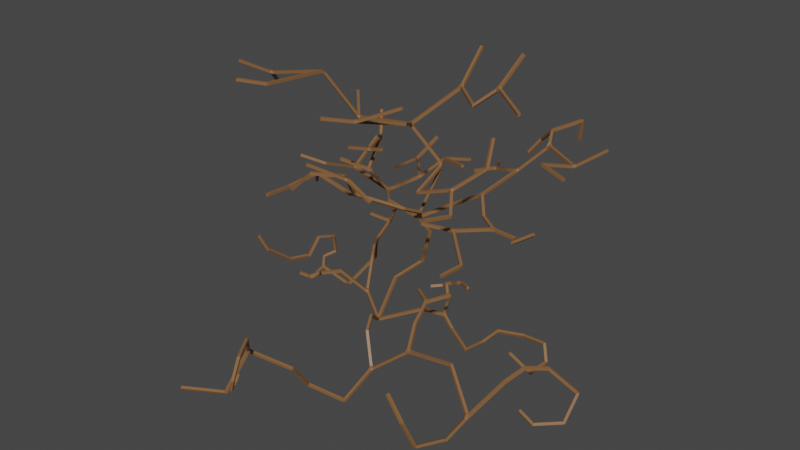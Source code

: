 # Source: giant_dead_tree.blend  (saved by Blender 2.93.21; exported with 4.5.12 LTS)
import bpy
from mathutils import Matrix  # noqa: F401  (used for matrix-valued properties, if any)

bpy.ops.wm.read_factory_settings(use_empty=True)
scene = bpy.context.scene
scene.name = 'Scene'

# ---- collections
col_collection = bpy.data.collections.new('Collection'); scene.collection.children.link(col_collection)

# ---- materials (node trees are filled in below, after node groups)
mat_material_001 = bpy.data.materials.new('Material.001')
mat_material_001.use_transparent_shadow = False

# ---- material node trees
mat_material_001.use_nodes = True; mat_material_001.node_tree.nodes.clear()
_N = mat_material_001.node_tree.nodes; _L = mat_material_001.node_tree.links
n0 = _N.new('ShaderNodeBsdfPrincipled'); n0.name = 'Principled BSDF'; n0.location = (10, 300)
n0.distribution = 'GGX'
n0.subsurface_method = 'BURLEY'
n0.inputs[0].default_value = (0.2462, 0.1165, 0.04479, 1.0)
n0.inputs[3].default_value = 1.45
n0.inputs[27].default_value = (0.0, 0.0, 0.0, 1.0)
n0.inputs[28].default_value = 1.0
n1 = _N.new('ShaderNodeOutputMaterial'); n1.name = 'Material Output'; n1.location = (300, 300)
_L.new(n0.outputs[0], n1.inputs[0])
n1.is_active_output = True

# ---- world
world_world = bpy.data.worlds.new('World'); scene.world = world_world
world_world.use_nodes = True; world_world.node_tree.nodes.clear()
_N = world_world.node_tree.nodes; _L = world_world.node_tree.links
n0 = _N.new('ShaderNodeOutputWorld'); n0.name = 'World Output'; n0.location = (300, 300)
n1 = _N.new('ShaderNodeBackground'); n1.name = 'Background'; n1.location = (10, 300)
n1.inputs[0].default_value = (0.05088, 0.05088, 0.05088, 1.0)
_L.new(n1.outputs[0], n0.inputs[0])
n0.is_active_output = True
world_world.color = (0.05088, 0.05088, 0.05088)
world_world.use_sun_shadow = False
world_world.sun_shadow_jitter_overblur = 0.0

# ---- meshes
me_cube_002 = bpy.data.meshes.new('Cube.002')
me_cube_002.from_pydata([(0.0, 0.0, 0.0), (1.666, -7.658, 29.01), (7.138, -1.223, 25.52), (7.272, 3.241, 23.22), (5.291, 4.889, 21.03), (5.881, 7.734, 17.23), (4.226, 7.586, 10.54), (0.7261, 4.198, 7.294), (3.168, -11.22, 34.03), (-0.5965, -15.54, 34.97), (-5.161, -15.45, 30.69), (8.638, -16.91, 37.06), (13.8, -17.24, 34.71), (5.712, -22.69, 40.81), (-2.943, -3.388, 25.99), (-8.079, -6.325, 29.68), (-11.18, -3.421, 26.31), (-11.18, -3.421, 26.31), (-9.047, -12.53, 28.94), (-8.888, -17.72, 29.33), (10.63, 10.89, 23.61), (14.61, 11.2, 25.97), (17.65, 7.631, 23.98), (21.35, 5.216, 23.75), (26.4, 4.703, 23.81), (28.09, 1.061, 25.17), (31.72, 1.563, 27.69), (15.97, 1.19, 23.3), (22.54, -5.225, 21.63), (22.06, -9.939, 21.55), (15.4, 20.61, 27.53), (20.82, 22.22, 33.24), (19.22, 25.52, 34.73), (28.2, 18.49, 32.71), (25.51, 12.67, 34.34), (31.0, 10.77, 33.77), (33.5, 20.01, 36.7), (22.01, 30.84, 35.68), (21.3, 31.51, 31.59), (15.59, 28.04, 31.29), (-6.775, 4.691, 1.326), (8.654, -11.77, -1.087), (8.341, -18.59, -4.211), (1.909, -20.74, -2.563), (2.319, -24.78, 2.98), (-5.318, -27.47, 4.767), (-6.639, -32.02, -1.97), (-14.03, -35.58, -2.433), (3.499, -5.83, 4.961), (5.498, -9.237, 4.224), (-15.3, 16.99, 0.8387), (-17.93, 11.56, -4.223), (-20.58, 10.84, 2.826), (-20.17, 9.901, 6.711), (-20.58, 5.981, 7.937), (-21.4, 3.997, 4.312), (-25.89, 3.134, 2.246), (-26.84, -1.641, 6.049), (-27.8, -3.025, 9.382), (-10.93, 11.63, 7.017), (-13.78, 15.56, 5.643), (-22.28, 8.852, -0.4809), (-22.32, 9.254, 1.73), (13.09, 5.43, 0.514), (18.47, 2.398, -0.1994), (22.36, 2.184, 3.288), (22.29, 6.587, 3.207), (25.27, 10.54, 1.528), (30.19, 9.72, 2.24), (31.94, 7.781, 0.1174), (31.57, 3.325, 0.2139), (28.62, 1.031, 4.3), (13.51, 27.16, 28.4), (6.975, 4.431, 2.851), (10.58, 6.285, 2.223), (-1.604, 5.117, 22.07), (-6.594, 10.7, 20.73), (-15.96, 12.07, 22.2), (-16.29, 4.245, 25.59), (-21.12, 2.747, 26.4), (-3.228, 15.97, 22.5), (-8.491, 21.94, 22.89), (-6.858, 25.95, 26.46), (-14.27, 21.95, 19.2), (1.121, 17.86, 26.84), (3.465, 22.79, 25.64), (7.369, 15.02, 28.02), (-15.97, 18.62, 26.44), (9.365, 6.544, 31.83), (4.896, 3.311, 39.16), (9.853, 10.82, 44.85), (16.62, 4.873, 44.82), (10.07, 16.04, 50.68), (-7.164, 3.633, 37.3), (-9.521, -2.711, 46.96), (-21.69, -2.989, 44.07), (-10.18, -15.09, 47.94), (20.39, 6.635, 48.16), (27.79, 1.482, 47.08), (21.65, 11.34, 52.93), (10.62, -5.153, 43.15), (8.42, -14.4, 45.88), (16.02, -12.36, 49.39), (-7.474, 6.45, 26.14), (-7.994, 10.49, 31.37), (-4.871, 3.739, 31.72), (-10.88, 14.09, 34.55), (-12.65, 4.488, 27.42), (-13.56, 10.57, 38.66), (9.606, -0.5404, 29.13), (16.41, -0.04545, 31.48), (19.88, -4.856, 29.58), (20.32, 4.148, 35.02), (-9.816, 0.788, 6.393), (-12.23, -2.523, 6.482), (-10.28, -4.906, 8.245), (-10.98, -6.624, 8.012), (-13.92, -2.748, 5.065), (-15.61, -4.392, 6.226), (-14.37, 0.4512, 5.561), (8.416, 10.33, 2.538), (6.219, 12.6, 4.36), (7.999, 14.71, 4.288), (5.127, 13.14, 3.329), (3.458, 11.24, 3.326), (11.01, 12.82, 5.045), (6.588, 16.71, 2.527), (-15.24, 21.49, 7.133), (-15.76, 24.14, 9.327), (-18.52, 19.18, 8.71), (-23.97, 0.4633, 41.17), (-23.71, -8.636, 47.29), (15.89, -10.47, 4.933), (25.31, -11.0, 6.58), (31.03, -13.86, 0.5491), (27.94, -15.36, -4.647), (26.58, -21.85, -2.916), (25.45, -23.78, 2.38), (21.7, -22.84, 5.707), (15.78, -8.569, 9.502), (14.6, -4.105, 11.26), (17.43, -1.062, 12.32), (10.51, -1.201, 10.76), (9.887, 21.62, 26.14), (8.26, 25.35, 25.54), (8.144, 17.54, 26.44), (18.37, -9.88, 30.27), (19.16, 7.251, 39.08), (5.502, -19.18, 47.16), (-15.34, -16.95, 48.01), (-1.764, 3.42, 32.57), (-6.298, -0.1889, 32.95), (10.89, -0.985, 23.83), (34.12, -8.226, 5.726), (-1.657, -30.75, 10.15), (42.62, 0.5344, 2.594), (41.95, -2.103, -2.204), (38.48, -6.06, -1.896), (36.49, -7.359, 0.7723), (35.89, -5.407, 7.639), (38.61, -2.4, 7.177), (1.253, -35.18, 10.22), (-1.671, -34.86, 2.735), (-2.133, -32.64, 4.082), (1.479, -37.02, 6.758), (0.6903, -36.79, 4.483)], [(14, 15), (1, 14), (11, 13), (11, 12), (8, 11), (9, 10), (8, 9), (1, 8), (2, 1), (3, 2), (4, 3), (5, 4), (6, 5), (7, 6), (0, 7), (15, 16), (16, 17), (15, 18), (18, 19), (4, 20), (20, 21), (21, 22), (22, 23), (23, 24), (24, 25), (25, 26), (23, 27), (27, 28), (28, 29), (21, 30), (30, 31), (31, 32), (31, 33), (33, 34), (34, 35), (33, 36), (32, 37), (37, 38), (32, 39), (0, 40), (42, 41), (43, 42), (44, 43), (45, 44), (46, 45), (47, 46), (48, 49), (48, 0), (49, 41), (50, 51), (52, 53), (53, 54), (54, 55), (55, 56), (56, 57), (57, 58), (59, 60), (59, 40), (60, 50), (61, 62), (61, 51), (62, 52), (63, 64), (64, 65), (65, 66), (66, 67), (67, 68), (68, 69), (69, 70), (70, 71), (39, 72), (73, 74), (73, 0), (74, 63), (4, 75), (75, 76), (76, 77), (77, 78), (78, 79), (76, 80), (80, 81), (81, 82), (81, 83), (80, 84), (84, 85), (84, 86), (77, 87), (4, 88), (88, 89), (89, 90), (90, 91), (90, 92), (89, 93), (93, 94), (94, 95), (94, 96), (91, 97), (97, 98), (97, 99), (89, 100), (100, 101), (101, 102), (76, 103), (103, 104), (104, 105), (104, 106), (103, 107), (93, 108), (88, 109), (109, 110), (110, 111), (110, 112), (40, 113), (113, 114), (114, 115), (115, 116), (114, 117), (117, 118), (117, 119), (74, 120), (120, 121), (121, 122), (121, 123), (123, 124), (122, 125), (122, 126), (60, 127), (127, 128), (127, 129), (95, 130), (95, 131), (41, 132), (132, 133), (133, 134), (134, 135), (135, 136), (136, 137), (137, 138), (132, 139), (139, 140), (140, 141), (140, 142), (30, 143), (143, 144), (143, 145), (111, 146), (112, 147), (101, 148), (96, 149), (105, 150), (105, 151), (27, 152), (134, 153), (154, 161), (45, 154), (155, 156), (156, 157), (157, 158), (159, 160), (159, 153), (160, 155), (162, 163), (164, 165), (164, 161), (165, 162)], [])
_uv = me_cube_002.uv_layers.new(name='UVMap')
_uv.uv.foreach_set('vector', [])
me_cube_002.materials.append(mat_material_001)
me_cube_002.use_remesh_fix_poles = True
me_cube_002.use_remesh_preserve_attributes = False
me_cube_002.update()

# ---- objects
ob_cube_001 = bpy.data.objects.new('Cube.001', me_cube_002)

# ---- transforms, parenting, visibility, modifiers, constraints
ob_cube_001.location = (0.0, 0.0, 0.0)
_m = ob_cube_001.modifiers.new('Skin', 'SKIN')

# ---- collection membership
col_collection.objects.link(ob_cube_001)

# ---- scene / render settings (as saved in the file)
scene.frame_start = 1; scene.frame_end = 250; scene.frame_set(1)
scene.render.engine = 'BLENDER_EEVEE_NEXT'
scene.cycles.use_denoising = False
scene.cycles.samples = 128
scene.cycles.sampling_pattern = 'TABULATED_SOBOL'
scene.cycles.use_adaptive_sampling = False
scene.cycles.use_light_tree = False
scene.view_settings.view_transform = 'Filmic'
bpy.context.view_layer.update()

# ---- added for rendering (the .blend has no active camera and no usable light): camera, sun
cam_auto = bpy.data.cameras.new('AutoCamera')
cam_auto.lens = 50.0
cam_auto.sensor_width = 36.0
cam_auto.clip_end = 1893.53
ob_auto_camera = bpy.data.objects.new('AutoCamera', cam_auto)
scene.collection.objects.link(ob_auto_camera)
ob_auto_camera.location = (115.63, -132.414, 109.634)
ob_auto_camera.rotation_euler = (1.09748, -7.21219e-08, 0.694738)
scene.camera = ob_auto_camera
light_auto_sun = bpy.data.lights.new('AutoSun', 'SUN')
light_auto_sun.energy = 3.0
light_auto_sun.angle = 0.0523599
ob_auto_sun = bpy.data.objects.new('AutoSun', light_auto_sun)
scene.collection.objects.link(ob_auto_sun)
ob_auto_sun.rotation_euler = (0.872665, 0.174533, 0.523599)
bpy.context.view_layer.update()
